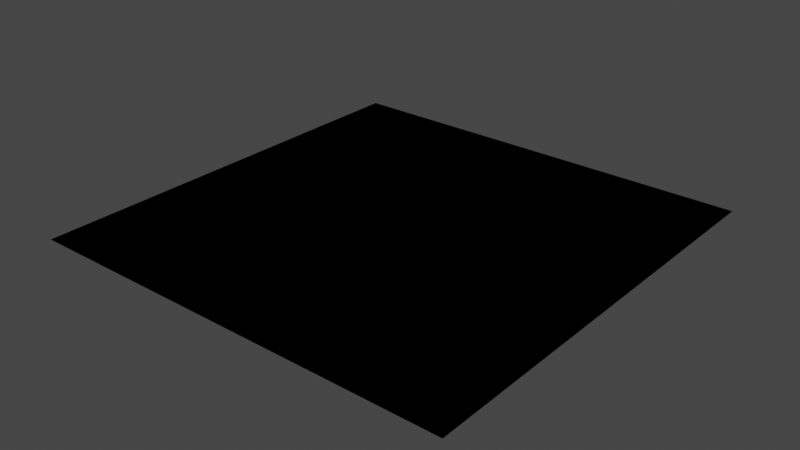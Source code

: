# Source: bigsquare.blend  (saved by Blender 3.2.14; exported with 4.5.12 LTS)
import bpy
from mathutils import Matrix  # noqa: F401  (used for matrix-valued properties, if any)

bpy.ops.wm.read_factory_settings(use_empty=True)
scene = bpy.context.scene
scene.name = 'Scene'

# ---- materials (node trees are filled in below, after node groups)
mat_material_onlystaticbody = bpy.data.materials.new('material.onlyStaticBody')
mat_material_onlystaticbody.use_transparent_shadow = False
mat_material_vcol0 = bpy.data.materials.new('material.vCol0')
mat_material_vcol0.use_transparent_shadow = False
mat_material_vcolbase0 = bpy.data.materials.new('material.vColBase0')
mat_material_vcolbase0.use_transparent_shadow = False

# ---- material node trees
mat_material_onlystaticbody.use_nodes = True; mat_material_onlystaticbody.node_tree.nodes.clear()
_N = mat_material_onlystaticbody.node_tree.nodes; _L = mat_material_onlystaticbody.node_tree.links
n0 = _N.new('ShaderNodeBsdfPrincipled'); n0.name = 'Principled BSDF'; n0.location = (10, 300)
n0.distribution = 'GGX'
n0.subsurface_method = 'BURLEY'
n0.inputs[3].default_value = 1.45
n0.inputs[27].default_value = (0.0, 0.0, 0.0, 1.0)
n0.inputs[28].default_value = 1.0
n1 = _N.new('ShaderNodeOutputMaterial'); n1.name = 'Material Output'; n1.location = (300, 300)
_L.new(n0.outputs[0], n1.inputs[0])
n1.is_active_output = True
mat_material_vcol0.use_nodes = True; mat_material_vcol0.node_tree.nodes.clear()
_N = mat_material_vcol0.node_tree.nodes; _L = mat_material_vcol0.node_tree.links
n0 = _N.new('ShaderNodeBsdfPrincipled'); n0.name = 'Principled BSDF'; n0.location = (10, 300)
n0.distribution = 'GGX'
n0.subsurface_method = 'RANDOM_WALK_SKIN'
n0.inputs[0].default_value = (0.1254, 0.0, 0.8, 1.0)
n0.inputs[3].default_value = 1.45
n0.inputs[27].default_value = (0.0, 0.0, 0.0, 1.0)
n0.inputs[28].default_value = 1.0
n1 = _N.new('ShaderNodeOutputMaterial'); n1.name = 'Material Output'; n1.location = (300, 300)
_L.new(n0.outputs[0], n1.inputs[0])
n1.is_active_output = True
mat_material_vcolbase0.use_nodes = True; mat_material_vcolbase0.node_tree.nodes.clear()
_N = mat_material_vcolbase0.node_tree.nodes; _L = mat_material_vcolbase0.node_tree.links
n0 = _N.new('ShaderNodeBsdfPrincipled'); n0.name = 'Principled BSDF'; n0.location = (10, 300)
n0.distribution = 'GGX'
n0.subsurface_method = 'RANDOM_WALK_SKIN'
n0.inputs[0].default_value = (0.8, 0.0, 0.1042, 1.0)
n0.inputs[3].default_value = 1.45
n0.inputs[27].default_value = (0.0, 0.0, 0.0, 1.0)
n0.inputs[28].default_value = 1.0
n1 = _N.new('ShaderNodeOutputMaterial'); n1.name = 'Material Output'; n1.location = (300, 300)
_L.new(n0.outputs[0], n1.inputs[0])
n1.is_active_output = True

# ---- world
world_world = bpy.data.worlds.new('World'); scene.world = world_world
world_world.use_nodes = True; world_world.node_tree.nodes.clear()
_N = world_world.node_tree.nodes; _L = world_world.node_tree.links
n0 = _N.new('ShaderNodeOutputWorld'); n0.name = 'World Output'; n0.location = (300, 300)
n1 = _N.new('ShaderNodeBackground'); n1.name = 'Background'; n1.location = (10, 300)
n1.inputs[0].default_value = (0.05088, 0.05088, 0.05088, 1.0)
_L.new(n1.outputs[0], n0.inputs[0])
n0.is_active_output = True
world_world.color = (0.05088, 0.05088, 0.05088)
world_world.use_sun_shadow = False
world_world.sun_shadow_jitter_overblur = 0.0

# ---- meshes
me_plane = bpy.data.meshes.new('Plane')
me_plane.from_pydata([(0.0, -1.0, 0.0), (1.0, -1.0, 0.0), (0.0, -8.345e-07, 0.0), (1.0, -8.345e-07, 0.0)], [], [(0, 1, 3, 2)])
_uv = me_plane.uv_layers.new(name='UVMap')
_uv.uv.foreach_set('vector', [0.0, 0.0, 1.0, 0.0, 1.0, 1.0, 0.0, 1.0])
me_plane.materials.append(mat_material_onlystaticbody)
me_plane.use_remesh_fix_poles = True
me_plane.use_remesh_preserve_attributes = False
me_plane.use_mirror_vertex_groups = False
me_plane.update()
me_plane_001 = bpy.data.meshes.new('Plane.001')
me_plane_001.from_pydata([(1.0, -8.345e-07, 0.0), (1.0, -1.0, 0.0), (0.0, -8.345e-07, 0.0), (0.0, -1.0, 0.0), (0.9, -0.9, 0.0), (0.9, -0.1, 0.0), (0.1, -0.9, 0.0), (0.1, -0.1, 0.0)], [], [(4, 5, 7, 6), (5, 4, 1, 0), (4, 6, 3, 1), (6, 7, 2, 3), (7, 5, 0, 2)])
me_plane_001.polygons.foreach_set('material_index', [0, 1, 1, 1, 1])
_uv = me_plane_001.uv_layers.new(name='UVMap')
_uv.uv.foreach_set('vector', [0.0, 0.0, 0.0, 0.0, 0.0, 0.0, 0.0, 0.0, 0.0, 0.0, 0.0, 0.0, 0.0, 0.0, 0.0, 0.0, 0.0, 0.0, 0.0, 0.0, 0.0, 0.0, 0.0, 0.0, 0.0, 0.0, 0.0, 0.0, 0.0, 0.0, 0.0, 0.0, 0.0, 0.0, 0.0, 0.0, 0.0, 0.0, 0.0, 0.0])
_ca = me_plane_001.color_attributes.new('Col', 'BYTE_COLOR', 'CORNER')
_ca.data.foreach_set('color', [1.0, 1.0, 1.0, 1.0, 1.0, 1.0, 1.0, 1.0, 1.0, 1.0, 1.0, 1.0, 1.0, 1.0, 1.0, 1.0, 1.0, 1.0, 1.0, 1.0, 1.0, 1.0, 1.0, 1.0, 1.0, 1.0, 1.0, 1.0, 1.0, 1.0, 1.0, 1.0, 1.0, 1.0, 1.0, 1.0, 1.0, 1.0, 1.0, 1.0, 1.0, 1.0, 1.0, 1.0, 1.0, 1.0, 1.0, 1.0, 1.0, 1.0, 1.0, 1.0, 1.0, 1.0, 1.0, 1.0, 1.0, 1.0, 1.0, 1.0, 1.0, 1.0, 1.0, 1.0, 1.0, 1.0, 1.0, 1.0, 1.0, 1.0, 1.0, 1.0, 1.0, 1.0, 1.0, 1.0, 1.0, 1.0, 1.0, 1.0])
me_plane_001.materials.append(mat_material_vcol0)
me_plane_001.materials.append(mat_material_vcolbase0)
me_plane_001.use_remesh_fix_poles = True
me_plane_001.use_remesh_preserve_attributes = False
me_plane_001.use_mirror_vertex_groups = False
me_plane_001.update()

# ---- objects
ob_physics = bpy.data.objects.new('physics', me_plane)
ob_mesh = bpy.data.objects.new('mesh', me_plane_001)

# ---- transforms, parenting, visibility, modifiers, constraints
ob_physics.location = (0.0, 0.0, 0.0)
ob_physics.scale = (1.0, 1.0, 1.0)
ob_physics.lineart.crease_threshold = 0.0
ob_mesh.location = (0.0, 0.0, 0.0)
ob_mesh.scale = (1.0, 1.0, 1.0)
ob_mesh.lineart.crease_threshold = 0.0

# ---- collection membership
scene.collection.objects.link(ob_physics)
scene.collection.objects.link(ob_mesh)

# ---- scene / render settings (as saved in the file)
scene.frame_start = 1; scene.frame_end = 250; scene.frame_set(1)
scene.render.engine = 'BLENDER_EEVEE_NEXT'
scene.cycles.use_denoising = False
scene.cycles.samples = 128
scene.cycles.sampling_pattern = 'TABULATED_SOBOL'
scene.cycles.use_adaptive_sampling = False
scene.cycles.use_light_tree = False
scene.view_settings.view_transform = 'Filmic'
bpy.context.view_layer.update()

# ---- added for rendering (the .blend has no active camera and no usable light): camera, sun
cam_auto = bpy.data.cameras.new('AutoCamera')
cam_auto.lens = 50.0
cam_auto.sensor_width = 36.0
cam_auto.clip_end = 1000.0
ob_auto_camera = bpy.data.objects.new('AutoCamera', cam_auto)
scene.collection.objects.link(ob_auto_camera)
ob_auto_camera.location = (1.80847, -2.07016, 1.04677)
ob_auto_camera.rotation_euler = (1.09748, -7.21219e-08, 0.694738)
scene.camera = ob_auto_camera
light_auto_sun = bpy.data.lights.new('AutoSun', 'SUN')
light_auto_sun.energy = 3.0
light_auto_sun.angle = 0.0523599
ob_auto_sun = bpy.data.objects.new('AutoSun', light_auto_sun)
scene.collection.objects.link(ob_auto_sun)
ob_auto_sun.rotation_euler = (0.872665, 0.174533, 0.523599)
bpy.context.view_layer.update()
